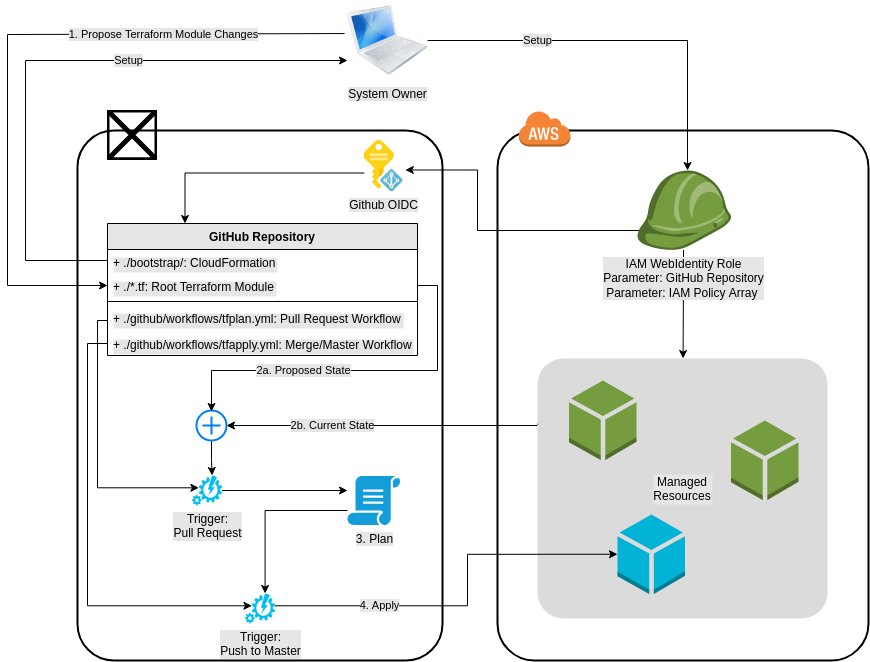

The diagram above was exported from draw.io. Its source (the exported page's mxGraphModel, read from the mxfile embedded in the PNG):
<mxGraphModel dx="1406" dy="1171" grid="1" gridSize="10" guides="1" tooltips="1" connect="1" arrows="1" fold="1" page="0" pageScale="1" pageWidth="850" pageHeight="1100" background="#FFFFFF" math="0" shadow="0">
  <root>
    <mxCell id="0" />
    <mxCell id="1" parent="0" />
    <mxCell id="n5D9v24-RgfJ28OvJXCF-26" value="" style="rounded=1;arcSize=10;dashed=0;fillColor=none;gradientColor=none;strokeWidth=2;strokeColor=#000000;fontColor=#000000;labelBackgroundColor=#E6E6E6;" parent="1" vertex="1">
      <mxGeometry x="450" y="70" width="371" height="530" as="geometry" />
    </mxCell>
    <mxCell id="n5D9v24-RgfJ28OvJXCF-29" value="" style="rounded=1;arcSize=10;dashed=0;fillColor=none;gradientColor=none;strokeWidth=2;strokeColor=#000000;labelBackgroundColor=#E6E6E6;" parent="1" vertex="1">
      <mxGeometry x="30" y="70" width="365" height="530" as="geometry" />
    </mxCell>
    <mxCell id="n5D9v24-RgfJ28OvJXCF-10" value="GitHub Repository" style="swimlane;fontStyle=1;align=center;verticalAlign=top;childLayout=stackLayout;horizontal=1;startSize=26;horizontalStack=0;resizeParent=1;resizeParentMax=0;resizeLast=0;collapsible=1;marginBottom=0;fontColor=#000000;strokeColor=#000000;labelBackgroundColor=#E6E6E6;fillColor=#E6E6E6;" parent="1" vertex="1">
      <mxGeometry x="60" y="163" width="310" height="132" as="geometry">
        <mxRectangle x="290" y="210" width="100" height="26" as="alternateBounds" />
      </mxGeometry>
    </mxCell>
    <mxCell id="n5D9v24-RgfJ28OvJXCF-16" value="+ ./bootstrap/: CloudFormation" style="text;strokeColor=none;fillColor=none;align=left;verticalAlign=top;spacingLeft=4;spacingRight=4;overflow=hidden;rotatable=0;points=[[0,0.5],[1,0.5]];portConstraint=eastwest;fontColor=#000000;labelBackgroundColor=#E6E6E6;" parent="n5D9v24-RgfJ28OvJXCF-10" vertex="1">
      <mxGeometry y="26" width="310" height="24" as="geometry" />
    </mxCell>
    <mxCell id="n5D9v24-RgfJ28OvJXCF-11" value="+ ./*.tf: Root Terraform Module" style="text;strokeColor=none;fillColor=none;align=left;verticalAlign=top;spacingLeft=4;spacingRight=4;overflow=hidden;rotatable=0;points=[[0,0.5],[1,0.5]];portConstraint=eastwest;fontColor=#000000;labelBackgroundColor=#E6E6E6;" parent="n5D9v24-RgfJ28OvJXCF-10" vertex="1">
      <mxGeometry y="50" width="310" height="24" as="geometry" />
    </mxCell>
    <mxCell id="n5D9v24-RgfJ28OvJXCF-12" value="" style="line;strokeWidth=1;fillColor=none;align=left;verticalAlign=middle;spacingTop=-1;spacingLeft=3;spacingRight=3;rotatable=0;labelPosition=right;points=[];portConstraint=eastwest;labelBackgroundColor=#E6E6E6;" parent="n5D9v24-RgfJ28OvJXCF-10" vertex="1">
      <mxGeometry y="74" width="310" height="8" as="geometry" />
    </mxCell>
    <mxCell id="n5D9v24-RgfJ28OvJXCF-13" value="+ ./github/workflows/tfplan.yml: Pull Request Workflow" style="text;strokeColor=none;fillColor=none;align=left;verticalAlign=top;spacingLeft=4;spacingRight=4;overflow=hidden;rotatable=0;points=[[0,0.5],[1,0.5]];portConstraint=eastwest;fontColor=#000000;labelBackgroundColor=#E6E6E6;" parent="n5D9v24-RgfJ28OvJXCF-10" vertex="1">
      <mxGeometry y="82" width="310" height="26" as="geometry" />
    </mxCell>
    <mxCell id="n5D9v24-RgfJ28OvJXCF-17" value="+ ./github/workflows/tfapply.yml: Merge/Master Workflow" style="text;strokeColor=none;fillColor=none;align=left;verticalAlign=top;spacingLeft=4;spacingRight=4;overflow=hidden;rotatable=0;points=[[0,0.5],[1,0.5]];portConstraint=eastwest;fontColor=#000000;labelBackgroundColor=#E6E6E6;" parent="n5D9v24-RgfJ28OvJXCF-10" vertex="1">
      <mxGeometry y="108" width="310" height="24" as="geometry" />
    </mxCell>
    <mxCell id="n5D9v24-RgfJ28OvJXCF-27" value="" style="dashed=0;html=1;shape=mxgraph.aws3.cloud;fillColor=#F58536;gradientColor=none;dashed=0;labelBackgroundColor=#E6E6E6;" parent="1" vertex="1">
      <mxGeometry x="471" y="50" width="52" height="36" as="geometry" />
    </mxCell>
    <mxCell id="L4sTTq2zqMSGW8FY_Djw-8" value="" style="shape=image;html=1;verticalAlign=top;verticalLabelPosition=bottom;labelBackgroundColor=#E6E6E6;imageAspect=0;aspect=fixed;image=https://cdn3.iconfinder.com/data/icons/inficons/128/github.png" parent="1" vertex="1">
      <mxGeometry x="60" y="50" width="50" height="50" as="geometry" />
    </mxCell>
    <mxCell id="L4sTTq2zqMSGW8FY_Djw-40" style="edgeStyle=orthogonalEdgeStyle;rounded=0;orthogonalLoop=1;jettySize=auto;html=1;fontColor=#000000;strokeColor=#000000;labelBackgroundColor=#E6E6E6;" parent="1" source="L4sTTq2zqMSGW8FY_Djw-9" edge="1" target="5">
      <mxGeometry relative="1" as="geometry">
        <mxPoint x="280" y="430" as="targetPoint" />
        <Array as="points">
          <mxPoint x="270" y="430" />
          <mxPoint x="270" y="430" />
        </Array>
      </mxGeometry>
    </mxCell>
    <mxCell id="L4sTTq2zqMSGW8FY_Djw-9" value="Trigger:&lt;br&gt;Pull Request" style="verticalLabelPosition=bottom;html=1;verticalAlign=top;align=center;strokeColor=none;fillColor=#00BEF2;shape=mxgraph.azure.automation;pointerEvents=1;fontColor=#000000;labelBackgroundColor=#E6E6E6;" parent="1" vertex="1">
      <mxGeometry x="144.5" y="415" width="30" height="30" as="geometry" />
    </mxCell>
    <mxCell id="hFsfXBMZd2nkwztH9yho-9" style="edgeStyle=orthogonalEdgeStyle;rounded=0;orthogonalLoop=1;jettySize=auto;html=1;entryX=0.25;entryY=0;entryDx=0;entryDy=0;exitX=0.01;exitY=0.632;exitDx=0;exitDy=0;exitPerimeter=0;fontColor=#000000;strokeColor=#000000;labelBackgroundColor=#E6E6E6;" parent="1" source="L4sTTq2zqMSGW8FY_Djw-11" target="n5D9v24-RgfJ28OvJXCF-10" edge="1">
      <mxGeometry relative="1" as="geometry">
        <Array as="points">
          <mxPoint x="138" y="113" />
        </Array>
      </mxGeometry>
    </mxCell>
    <mxCell id="L4sTTq2zqMSGW8FY_Djw-11" value="Github OIDC" style="sketch=0;aspect=fixed;html=1;points=[];align=center;image;fontSize=12;image=img/lib/mscae/Managed_Identities.svg;labelBackgroundColor=#E6E6E6;fontColor=#000000;" parent="1" vertex="1">
      <mxGeometry x="316.5" y="80" width="39.1" height="51.44" as="geometry" />
    </mxCell>
    <mxCell id="L4sTTq2zqMSGW8FY_Djw-14" style="edgeStyle=orthogonalEdgeStyle;rounded=0;orthogonalLoop=1;jettySize=auto;html=1;exitX=0;exitY=0.5;exitDx=0;exitDy=0;entryX=0.23;entryY=0.41;entryDx=0;entryDy=0;entryPerimeter=0;fontColor=#000000;strokeColor=#000000;labelBackgroundColor=#E6E6E6;" parent="1" source="n5D9v24-RgfJ28OvJXCF-13" target="L4sTTq2zqMSGW8FY_Djw-9" edge="1">
      <mxGeometry relative="1" as="geometry">
        <Array as="points">
          <mxPoint x="60" y="260" />
          <mxPoint x="50" y="260" />
          <mxPoint x="50" y="427" />
        </Array>
      </mxGeometry>
    </mxCell>
    <mxCell id="L4sTTq2zqMSGW8FY_Djw-15" style="edgeStyle=orthogonalEdgeStyle;rounded=0;orthogonalLoop=1;jettySize=auto;html=1;exitX=0;exitY=0.5;exitDx=0;exitDy=0;entryX=0.23;entryY=0.41;entryDx=0;entryDy=0;entryPerimeter=0;fontColor=#000000;strokeColor=#000000;labelBackgroundColor=#E6E6E6;" parent="1" source="n5D9v24-RgfJ28OvJXCF-17" target="L4sTTq2zqMSGW8FY_Djw-10" edge="1">
      <mxGeometry relative="1" as="geometry">
        <mxPoint x="140" y="550" as="targetPoint" />
        <Array as="points">
          <mxPoint x="40" y="283" />
          <mxPoint x="40" y="545" />
        </Array>
      </mxGeometry>
    </mxCell>
    <mxCell id="L4sTTq2zqMSGW8FY_Djw-24" style="edgeStyle=orthogonalEdgeStyle;rounded=0;orthogonalLoop=1;jettySize=auto;html=1;exitX=0.07;exitY=0.92;exitDx=0;exitDy=0;exitPerimeter=0;entryX=1.056;entryY=0.573;entryDx=0;entryDy=0;entryPerimeter=0;fontColor=#000000;strokeColor=#000000;labelBackgroundColor=#E6E6E6;" parent="1" source="L4sTTq2zqMSGW8FY_Djw-23" target="L4sTTq2zqMSGW8FY_Djw-11" edge="1">
      <mxGeometry relative="1" as="geometry">
        <Array as="points">
          <mxPoint x="596" y="170" />
          <mxPoint x="430" y="170" />
          <mxPoint x="430" y="110" />
        </Array>
      </mxGeometry>
    </mxCell>
    <mxCell id="2" value="" style="edgeStyle=none;html=1;fontColor=#000000;strokeColor=#000000;labelBackgroundColor=#E6E6E6;" parent="1" source="L4sTTq2zqMSGW8FY_Djw-23" target="L4sTTq2zqMSGW8FY_Djw-30" edge="1">
      <mxGeometry relative="1" as="geometry" />
    </mxCell>
    <mxCell id="L4sTTq2zqMSGW8FY_Djw-23" value="IAM WebIdentity Role&lt;br&gt;Parameter: GitHub Repository&lt;br&gt;Parameter: IAM Policy Array&amp;nbsp;&lt;br&gt;" style="outlineConnect=0;dashed=0;verticalLabelPosition=bottom;verticalAlign=top;align=center;html=1;shape=mxgraph.aws3.role;fillColor=#759C3E;gradientColor=none;fontColor=#000000;labelBackgroundColor=#E6E6E6;" parent="1" vertex="1">
      <mxGeometry x="589" y="110" width="94.5" height="79.5" as="geometry" />
    </mxCell>
    <mxCell id="L4sTTq2zqMSGW8FY_Djw-25" value="Setup" style="edgeStyle=orthogonalEdgeStyle;rounded=0;orthogonalLoop=1;jettySize=auto;html=1;entryX=0;entryY=0.75;entryDx=0;entryDy=0;exitX=0;exitY=0.5;exitDx=0;exitDy=0;fontColor=#000000;strokeColor=#000000;labelBackgroundColor=#E6E6E6;" parent="1" source="n5D9v24-RgfJ28OvJXCF-16" target="4" edge="1">
      <mxGeometry x="0.2754" relative="1" as="geometry">
        <Array as="points">
          <mxPoint x="60" y="200" />
          <mxPoint x="-22" y="200" />
          <mxPoint x="-22" />
        </Array>
        <mxPoint as="offset" />
        <mxPoint x="280" y="6" as="targetPoint" />
      </mxGeometry>
    </mxCell>
    <mxCell id="L4sTTq2zqMSGW8FY_Djw-36" value="2b. Current State" style="edgeStyle=orthogonalEdgeStyle;rounded=0;orthogonalLoop=1;jettySize=auto;html=1;exitX=0;exitY=0.25;exitDx=0;exitDy=0;fontColor=#000000;strokeColor=#000000;labelBackgroundColor=#E6E6E6;" parent="1" source="L4sTTq2zqMSGW8FY_Djw-30" target="L4sTTq2zqMSGW8FY_Djw-45" edge="1">
      <mxGeometry x="0.3231" relative="1" as="geometry">
        <Array as="points">
          <mxPoint x="490" y="365" />
        </Array>
        <mxPoint as="offset" />
      </mxGeometry>
    </mxCell>
    <mxCell id="L4sTTq2zqMSGW8FY_Djw-30" value="Managed&#10;Resources" style="rounded=1;arcSize=10;strokeColor=none;fillColor=#DBDBDB;gradientColor=none;fontColor=#000000;labelBackgroundColor=#E6E6E6;" parent="1" vertex="1">
      <mxGeometry x="490" y="298" width="290" height="260" as="geometry" />
    </mxCell>
    <mxCell id="L4sTTq2zqMSGW8FY_Djw-31" value="" style="outlineConnect=0;dashed=0;verticalLabelPosition=bottom;verticalAlign=top;align=center;html=1;shape=mxgraph.aws3.resources;fillColor=#759C3E;gradientColor=none;labelBackgroundColor=#E6E6E6;" parent="1" vertex="1">
      <mxGeometry x="521.5" y="320" width="67.5" height="79.5" as="geometry" />
    </mxCell>
    <mxCell id="L4sTTq2zqMSGW8FY_Djw-32" value="" style="outlineConnect=0;dashed=0;verticalLabelPosition=bottom;verticalAlign=top;align=center;html=1;shape=mxgraph.aws3.resources;fillColor=#759C3E;gradientColor=none;labelBackgroundColor=#E6E6E6;" parent="1" vertex="1">
      <mxGeometry x="683.5" y="360" width="67.5" height="79.5" as="geometry" />
    </mxCell>
    <mxCell id="L4sTTq2zqMSGW8FY_Djw-33" value="" style="outlineConnect=0;dashed=0;verticalLabelPosition=bottom;verticalAlign=top;align=center;html=1;shape=mxgraph.aws3.resources;fillColor=#03B3D6;gradientColor=none;labelBackgroundColor=#E6E6E6;" parent="1" vertex="1">
      <mxGeometry x="570" y="454" width="67.5" height="79.5" as="geometry" />
    </mxCell>
    <mxCell id="L4sTTq2zqMSGW8FY_Djw-47" style="edgeStyle=orthogonalEdgeStyle;rounded=0;orthogonalLoop=1;jettySize=auto;html=1;entryX=0.67;entryY=0;entryDx=0;entryDy=0;entryPerimeter=0;fontColor=#000000;strokeColor=#000000;labelBackgroundColor=#E6E6E6;" parent="1" source="L4sTTq2zqMSGW8FY_Djw-45" target="L4sTTq2zqMSGW8FY_Djw-9" edge="1">
      <mxGeometry relative="1" as="geometry" />
    </mxCell>
    <mxCell id="L4sTTq2zqMSGW8FY_Djw-45" value="" style="html=1;verticalLabelPosition=bottom;align=center;labelBackgroundColor=#E6E6E6;verticalAlign=top;strokeWidth=2;strokeColor=#0080F0;shadow=0;dashed=0;shape=mxgraph.ios7.icons.add;fontColor=#000000;fillColor=none;" parent="1" vertex="1">
      <mxGeometry x="149" y="350" width="30" height="30" as="geometry" />
    </mxCell>
    <mxCell id="L4sTTq2zqMSGW8FY_Djw-48" value="2a. Proposed State" style="edgeStyle=orthogonalEdgeStyle;rounded=0;orthogonalLoop=1;jettySize=auto;html=1;entryX=0.5;entryY=0.033;entryDx=0;entryDy=0;entryPerimeter=0;fontColor=#000000;strokeColor=#000000;labelBackgroundColor=#E6E6E6;" parent="1" source="n5D9v24-RgfJ28OvJXCF-11" target="L4sTTq2zqMSGW8FY_Djw-45" edge="1">
      <mxGeometry x="0.2853" relative="1" as="geometry">
        <Array as="points">
          <mxPoint x="390" y="225" />
          <mxPoint x="390" y="310" />
          <mxPoint x="164" y="310" />
        </Array>
        <mxPoint as="offset" />
      </mxGeometry>
    </mxCell>
    <mxCell id="hFsfXBMZd2nkwztH9yho-5" value="Setup" style="edgeStyle=orthogonalEdgeStyle;rounded=0;orthogonalLoop=1;jettySize=auto;html=1;entryX=0.54;entryY=0;entryDx=0;entryDy=0;entryPerimeter=0;strokeColor=#000000;fontColor=#000000;labelBackgroundColor=#E6E6E6;exitX=1;exitY=0.5;exitDx=0;exitDy=0;" parent="1" source="4" target="L4sTTq2zqMSGW8FY_Djw-23" edge="1">
      <mxGeometry x="-0.4355" relative="1" as="geometry">
        <mxPoint as="offset" />
        <mxPoint x="408" y="-26" as="sourcePoint" />
      </mxGeometry>
    </mxCell>
    <mxCell id="hFsfXBMZd2nkwztH9yho-6" value="1. Propose Terraform Module Changes" style="edgeStyle=orthogonalEdgeStyle;rounded=0;orthogonalLoop=1;jettySize=auto;html=1;entryX=0;entryY=0.5;entryDx=0;entryDy=0;exitX=-0.037;exitY=0.413;exitDx=0;exitDy=0;fontColor=#000000;strokeColor=#000000;labelBackgroundColor=#E6E6E6;exitPerimeter=0;" parent="1" source="4" target="n5D9v24-RgfJ28OvJXCF-11" edge="1">
      <mxGeometry x="-0.4731" relative="1" as="geometry">
        <Array as="points">
          <mxPoint x="-40" y="-26" />
          <mxPoint x="-40" y="225" />
        </Array>
        <mxPoint as="offset" />
        <mxPoint x="280" y="-26" as="sourcePoint" />
      </mxGeometry>
    </mxCell>
    <mxCell id="L4sTTq2zqMSGW8FY_Djw-42" value="4. Apply" style="edgeStyle=orthogonalEdgeStyle;rounded=0;orthogonalLoop=1;jettySize=auto;html=1;exitX=1;exitY=0.41;exitDx=0;exitDy=0;exitPerimeter=0;entryX=0;entryY=0.5;entryDx=0;entryDy=0;entryPerimeter=0;fontColor=#000000;strokeColor=#000000;labelBackgroundColor=#E6E6E6;" parent="1" source="L4sTTq2zqMSGW8FY_Djw-10" target="L4sTTq2zqMSGW8FY_Djw-33" edge="1">
      <mxGeometry x="-0.4759" relative="1" as="geometry">
        <Array as="points">
          <mxPoint x="420" y="545" />
          <mxPoint x="420" y="494" />
        </Array>
        <mxPoint x="1" as="offset" />
      </mxGeometry>
    </mxCell>
    <mxCell id="4" value="System Owner" style="image;html=1;image=img/lib/clip_art/computers/MacBook_128x128.png;labelBackgroundColor=#E6E6E6;fontColor=#000000;" parent="1" vertex="1">
      <mxGeometry x="300" y="-60" width="80" height="80" as="geometry" />
    </mxCell>
    <mxCell id="L4sTTq2zqMSGW8FY_Djw-10" value="Trigger:&lt;br&gt;Push to Master" style="verticalLabelPosition=bottom;html=1;verticalAlign=top;align=center;strokeColor=none;fillColor=#00BEF2;shape=mxgraph.azure.automation;pointerEvents=1;fontColor=#000000;labelBackgroundColor=#E6E6E6;" parent="1" vertex="1">
      <mxGeometry x="197.5" y="533" width="30" height="30" as="geometry" />
    </mxCell>
    <mxCell id="5" value="3. Plan" style="sketch=0;pointerEvents=1;shadow=0;dashed=0;html=1;strokeColor=none;fillColor=#139DD9;labelPosition=center;verticalLabelPosition=bottom;verticalAlign=top;outlineConnect=0;align=center;shape=mxgraph.office.concepts.script;labelBackgroundColor=#E6E6E6;fontColor=#000000;" parent="1" vertex="1">
      <mxGeometry x="300" y="415.5" width="53" height="49" as="geometry" />
    </mxCell>
    <mxCell id="7" style="edgeStyle=orthogonalEdgeStyle;html=1;entryX=0.67;entryY=0;entryDx=0;entryDy=0;entryPerimeter=0;strokeColor=#000000;rounded=0;" edge="1" parent="1" source="5" target="L4sTTq2zqMSGW8FY_Djw-10">
      <mxGeometry relative="1" as="geometry">
        <Array as="points">
          <mxPoint x="218" y="450" />
        </Array>
      </mxGeometry>
    </mxCell>
  </root>
</mxGraphModel>